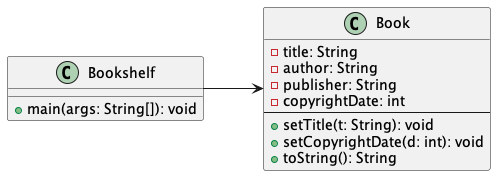

The diagram above was rendered by PlantUML. Its source (embedded in the PNG):
@startuml
left to right direction

class Bookshelf {
    ' In dependency, the relationship exists only inside methods
    + main(args: String[]): void
}

class Book {
    - title: String
    - author: String
    - publisher: String
    - copyrightDate: int
    --
    + setTitle(t: String): void
    + setCopyrightDate(d: int): void
    + toString(): String
}

Bookshelf --> Book 
@enduml